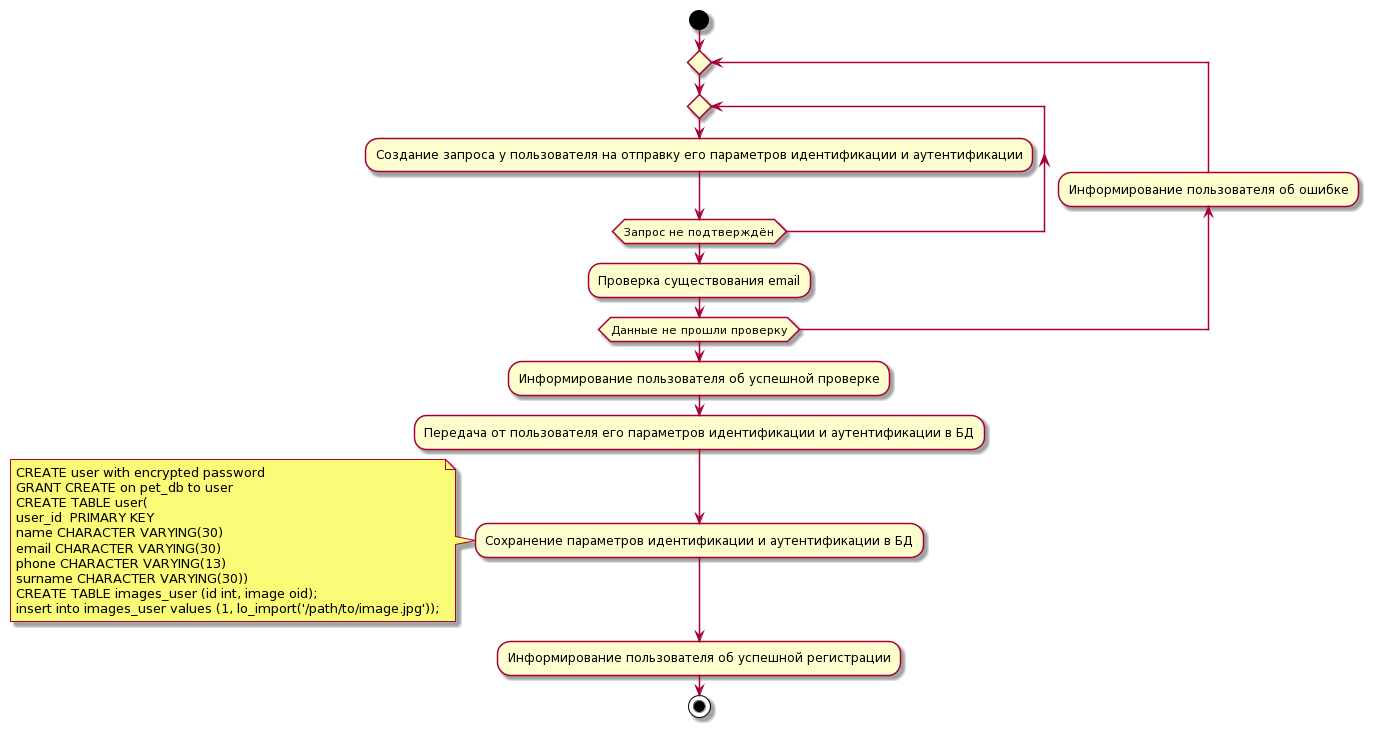

The diagram above was rendered by PlantUML. Its source (embedded in the PNG):
@startuml
start
repeat
  repeat
  :Создание запроса у пользователя на отправку его параметров идентификации и аутентификации;
  repeat while(Запрос не подтверждён)
  :Проверка существования email;
backward:Информирование пользователя об ошибке;
repeat while (Данные не прошли проверку)
:Информирование пользователя об успешной проверке;
:Передача от пользователя его параметров идентификации и аутентификации в БД;
:Сохранение параметров идентификации и аутентификации в БД;
note left
CREATE user with encrypted password
GRANT CREATE on pet_db to user
CREATE TABLE user(
user_id  PRIMARY KEY
name CHARACTER VARYING(30)
email CHARACTER VARYING(30)
phone CHARACTER VARYING(13)
surname CHARACTER VARYING(30))
CREATE TABLE images_user (id int, image oid); 
insert into images_user values (1, lo_import('/path/to/image.jpg'));
end note
:Информирование пользователя об успешной регистрации;
stop
@enduml